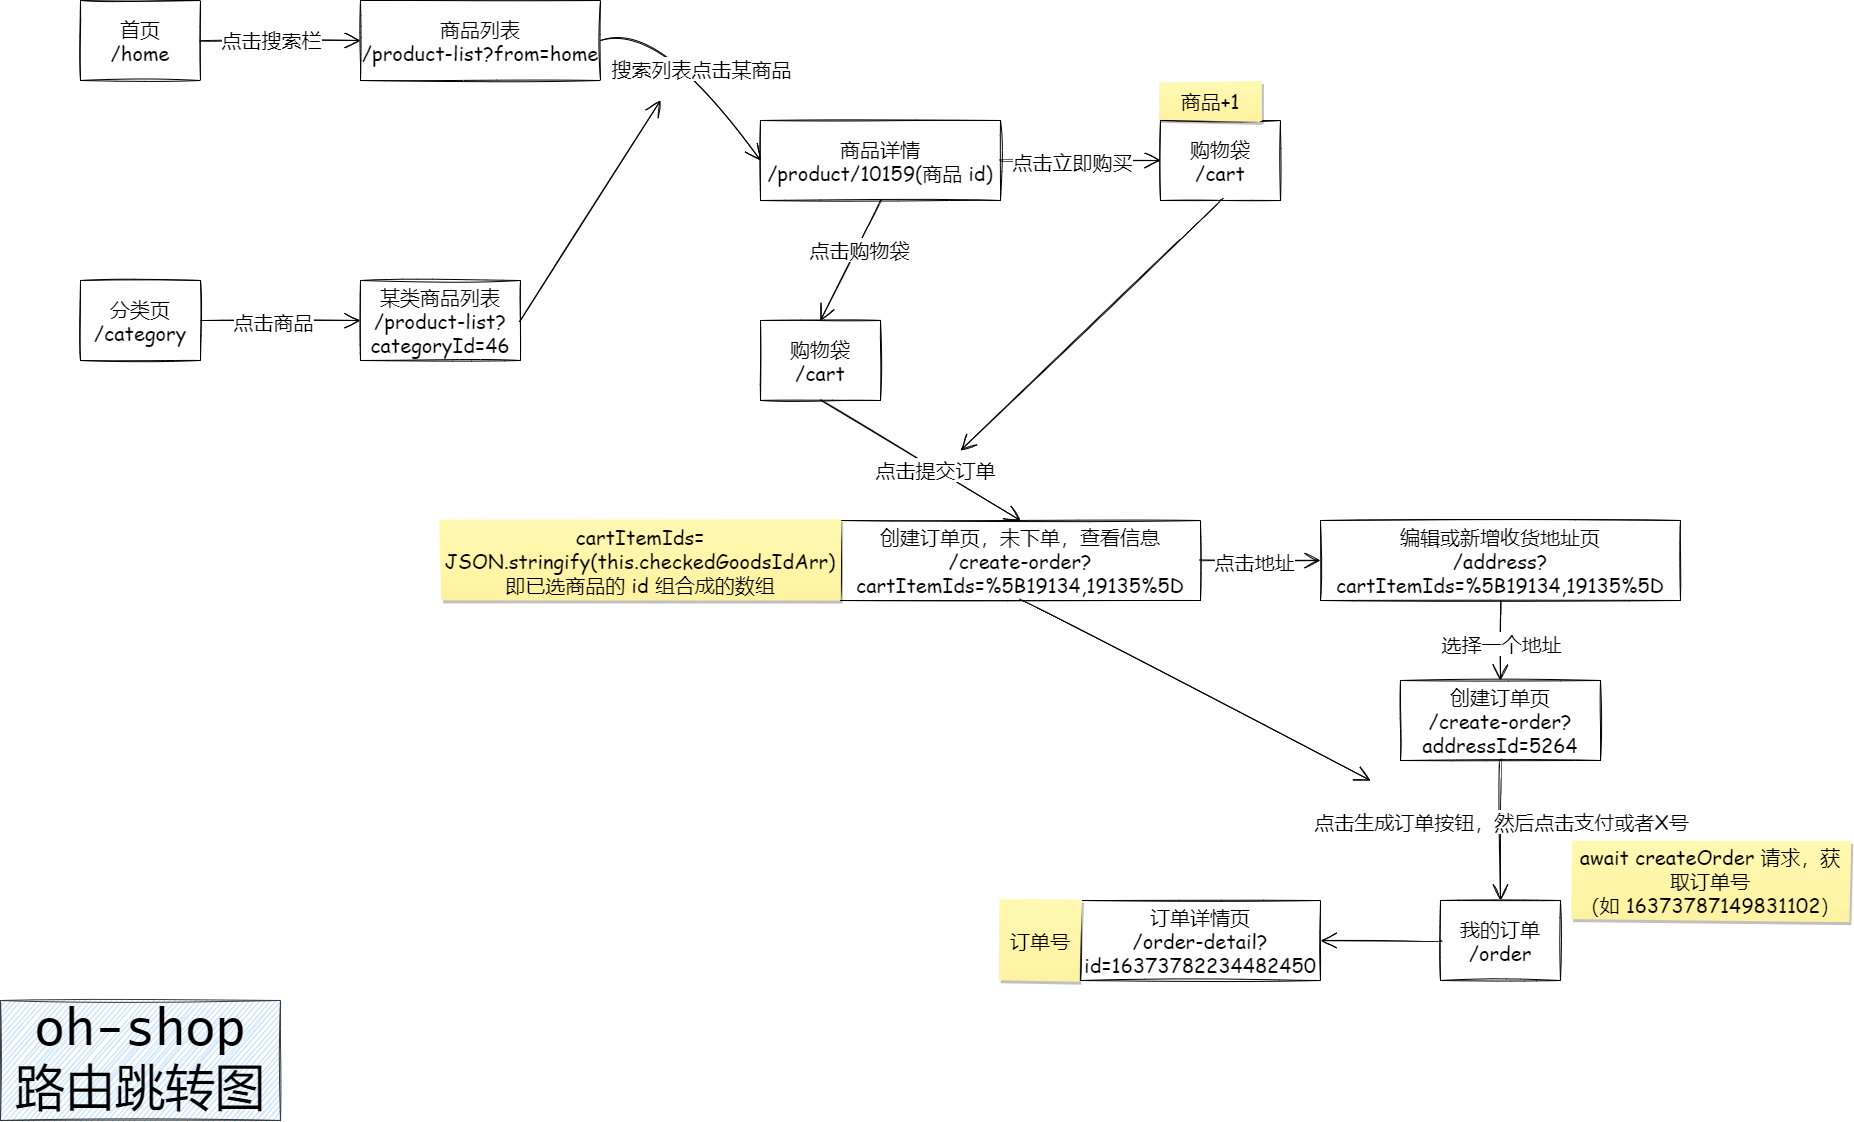

The diagram above was exported from draw.io. Its source (the exported page's mxGraphModel, read from the mxfile embedded in the PNG):
<mxGraphModel dx="5000" dy="1575" grid="1" gridSize="10" guides="1" tooltips="1" connect="1" arrows="1" fold="1" page="1" pageScale="1" pageWidth="1920" pageHeight="1200" math="0" shadow="0">
  <root>
    <mxCell id="0" />
    <mxCell id="1" parent="0" />
    <mxCell id="SuJNBngKCSjWDf9udcB1-1" value="首页&lt;br&gt;/home" style="rounded=0;whiteSpace=wrap;html=1;sketch=1;hachureGap=4;fontFamily=Comic Sans MS;fontSize=20;" parent="1" vertex="1">
      <mxGeometry x="-1840" y="80" width="120" height="80" as="geometry" />
    </mxCell>
    <mxCell id="SuJNBngKCSjWDf9udcB1-2" value="商品列表&lt;br&gt;/product-list?from=home" style="rounded=0;whiteSpace=wrap;html=1;sketch=1;hachureGap=4;fontFamily=Comic Sans MS;fontSize=20;" parent="1" vertex="1">
      <mxGeometry x="-1560" y="80" width="240" height="80" as="geometry" />
    </mxCell>
    <mxCell id="SuJNBngKCSjWDf9udcB1-3" value="" style="edgeStyle=none;orthogonalLoop=1;jettySize=auto;html=1;rounded=0;sketch=1;hachureGap=4;fontFamily=Comic Sans MS;fontSize=16;endArrow=open;startSize=14;endSize=14;sourcePerimeterSpacing=8;targetPerimeterSpacing=8;curved=1;exitX=1;exitY=0.5;exitDx=0;exitDy=0;entryX=0;entryY=0.5;entryDx=0;entryDy=0;" parent="1" source="SuJNBngKCSjWDf9udcB1-1" target="SuJNBngKCSjWDf9udcB1-2" edge="1">
      <mxGeometry width="120" relative="1" as="geometry">
        <mxPoint x="-1470" y="160" as="sourcePoint" />
        <mxPoint x="-1350" y="160" as="targetPoint" />
        <Array as="points" />
      </mxGeometry>
    </mxCell>
    <mxCell id="SuJNBngKCSjWDf9udcB1-4" value="点击搜索栏" style="edgeLabel;html=1;align=center;verticalAlign=middle;resizable=0;points=[];fontSize=20;fontFamily=Comic Sans MS;" parent="SuJNBngKCSjWDf9udcB1-3" vertex="1" connectable="0">
      <mxGeometry x="-0.125" y="2" relative="1" as="geometry">
        <mxPoint as="offset" />
      </mxGeometry>
    </mxCell>
    <mxCell id="SuJNBngKCSjWDf9udcB1-5" value="商品详情&lt;br&gt;/product/10159(商品 id)" style="rounded=0;whiteSpace=wrap;html=1;sketch=1;hachureGap=4;fontFamily=Comic Sans MS;fontSize=20;" parent="1" vertex="1">
      <mxGeometry x="-1160" y="200" width="240" height="80" as="geometry" />
    </mxCell>
    <mxCell id="SuJNBngKCSjWDf9udcB1-6" value="" style="edgeStyle=none;orthogonalLoop=1;jettySize=auto;html=1;rounded=0;sketch=1;hachureGap=4;fontFamily=Comic Sans MS;fontSize=16;endArrow=open;startSize=14;endSize=14;sourcePerimeterSpacing=8;targetPerimeterSpacing=8;curved=1;exitX=1;exitY=0.5;exitDx=0;exitDy=0;entryX=0;entryY=0.5;entryDx=0;entryDy=0;" parent="1" source="SuJNBngKCSjWDf9udcB1-2" target="SuJNBngKCSjWDf9udcB1-5" edge="1">
      <mxGeometry width="120" relative="1" as="geometry">
        <mxPoint x="-1250" y="120" as="sourcePoint" />
        <mxPoint x="-1130" y="120" as="targetPoint" />
        <Array as="points">
          <mxPoint x="-1260" y="100" />
        </Array>
      </mxGeometry>
    </mxCell>
    <mxCell id="SuJNBngKCSjWDf9udcB1-7" value="搜索列表点击某商品" style="edgeLabel;html=1;align=center;verticalAlign=middle;resizable=0;points=[];fontSize=20;fontFamily=Comic Sans MS;" parent="SuJNBngKCSjWDf9udcB1-6" vertex="1" connectable="0">
      <mxGeometry x="-0.1556" y="2" relative="1" as="geometry">
        <mxPoint x="17" y="18" as="offset" />
      </mxGeometry>
    </mxCell>
    <mxCell id="SuJNBngKCSjWDf9udcB1-8" value="购物袋&lt;br&gt;/cart" style="rounded=0;whiteSpace=wrap;html=1;sketch=1;hachureGap=4;fontFamily=Comic Sans MS;fontSize=20;" parent="1" vertex="1">
      <mxGeometry x="-1160" y="400" width="120" height="80" as="geometry" />
    </mxCell>
    <mxCell id="SuJNBngKCSjWDf9udcB1-9" value="" style="edgeStyle=none;orthogonalLoop=1;jettySize=auto;html=1;rounded=0;sketch=1;hachureGap=4;fontFamily=Comic Sans MS;fontSize=16;endArrow=open;startSize=14;endSize=14;sourcePerimeterSpacing=8;targetPerimeterSpacing=8;curved=1;exitX=0.5;exitY=1;exitDx=0;exitDy=0;entryX=0.5;entryY=0;entryDx=0;entryDy=0;" parent="1" source="SuJNBngKCSjWDf9udcB1-5" target="SuJNBngKCSjWDf9udcB1-8" edge="1">
      <mxGeometry width="120" relative="1" as="geometry">
        <mxPoint x="-1090" y="320" as="sourcePoint" />
        <mxPoint x="-970" y="320" as="targetPoint" />
        <Array as="points" />
      </mxGeometry>
    </mxCell>
    <mxCell id="SuJNBngKCSjWDf9udcB1-10" value="点击购物袋" style="edgeLabel;html=1;align=center;verticalAlign=middle;resizable=0;points=[];fontSize=20;fontFamily=Comic Sans MS;" parent="SuJNBngKCSjWDf9udcB1-9" vertex="1" connectable="0">
      <mxGeometry x="-0.2267" y="1" relative="1" as="geometry">
        <mxPoint as="offset" />
      </mxGeometry>
    </mxCell>
    <mxCell id="SuJNBngKCSjWDf9udcB1-11" value="创建订单页，未下单，查看信息&lt;br&gt;/create-order?cartItemIds=%5B19134,19135%5D" style="rounded=0;whiteSpace=wrap;html=1;sketch=1;hachureGap=4;fontFamily=Comic Sans MS;fontSize=20;" parent="1" vertex="1">
      <mxGeometry x="-1080" y="600" width="360" height="80" as="geometry" />
    </mxCell>
    <mxCell id="SuJNBngKCSjWDf9udcB1-12" value="购物袋&lt;br&gt;/cart" style="rounded=0;whiteSpace=wrap;html=1;sketch=1;hachureGap=4;fontFamily=Comic Sans MS;fontSize=20;" parent="1" vertex="1">
      <mxGeometry x="-760" y="200" width="120" height="80" as="geometry" />
    </mxCell>
    <mxCell id="SuJNBngKCSjWDf9udcB1-13" value="" style="edgeStyle=none;orthogonalLoop=1;jettySize=auto;html=1;rounded=0;sketch=1;hachureGap=4;fontFamily=Comic Sans MS;fontSize=16;endArrow=open;startSize=14;endSize=14;sourcePerimeterSpacing=8;targetPerimeterSpacing=8;curved=1;exitX=1;exitY=0.5;exitDx=0;exitDy=0;entryX=0;entryY=0.5;entryDx=0;entryDy=0;" parent="1" source="SuJNBngKCSjWDf9udcB1-5" target="SuJNBngKCSjWDf9udcB1-12" edge="1">
      <mxGeometry width="120" relative="1" as="geometry">
        <mxPoint x="-910" y="290" as="sourcePoint" />
        <mxPoint x="-840" y="330" as="targetPoint" />
        <Array as="points" />
      </mxGeometry>
    </mxCell>
    <mxCell id="SuJNBngKCSjWDf9udcB1-14" value="点击立即购买" style="edgeLabel;html=1;align=center;verticalAlign=middle;resizable=0;points=[];fontSize=20;fontFamily=Comic Sans MS;" parent="SuJNBngKCSjWDf9udcB1-13" vertex="1" connectable="0">
      <mxGeometry x="-0.2267" y="1" relative="1" as="geometry">
        <mxPoint x="8" y="1" as="offset" />
      </mxGeometry>
    </mxCell>
    <mxCell id="SuJNBngKCSjWDf9udcB1-15" value="商品+1" style="shape=note;whiteSpace=wrap;html=1;backgroundOutline=1;fontColor=#000000;darkOpacity=0.05;fillColor=#FFF9B2;strokeColor=none;fillStyle=solid;direction=west;gradientDirection=north;gradientColor=#FFF2A1;shadow=1;size=0;pointerEvents=1;sketch=1;hachureGap=4;fontFamily=Comic Sans MS;fontSize=20;" parent="1" vertex="1">
      <mxGeometry x="-760" y="160" width="100" height="40" as="geometry" />
    </mxCell>
    <mxCell id="SuJNBngKCSjWDf9udcB1-16" value="" style="edgeStyle=none;orthogonalLoop=1;jettySize=auto;html=1;rounded=0;sketch=1;hachureGap=4;fontFamily=Comic Sans MS;fontSize=16;endArrow=open;startSize=14;endSize=14;sourcePerimeterSpacing=8;targetPerimeterSpacing=8;curved=1;exitX=0.5;exitY=1;exitDx=0;exitDy=0;entryX=0.5;entryY=0;entryDx=0;entryDy=0;" parent="1" source="SuJNBngKCSjWDf9udcB1-8" target="SuJNBngKCSjWDf9udcB1-11" edge="1">
      <mxGeometry width="120" relative="1" as="geometry">
        <mxPoint x="-900" y="430" as="sourcePoint" />
        <mxPoint x="-1000" y="570" as="targetPoint" />
        <Array as="points" />
      </mxGeometry>
    </mxCell>
    <mxCell id="SuJNBngKCSjWDf9udcB1-18" value="点击提交订单" style="edgeLabel;html=1;align=center;verticalAlign=middle;resizable=0;points=[];fontSize=20;fontFamily=Comic Sans MS;" parent="SuJNBngKCSjWDf9udcB1-16" vertex="1" connectable="0">
      <mxGeometry x="0.1288" relative="1" as="geometry">
        <mxPoint as="offset" />
      </mxGeometry>
    </mxCell>
    <mxCell id="SuJNBngKCSjWDf9udcB1-19" value="cartItemIds=&lt;br&gt;JSON.stringify(this.checkedGoodsIdArr)&lt;br&gt;即已选商品的 id 组合成的数组" style="shape=note;whiteSpace=wrap;html=1;backgroundOutline=1;fontColor=#000000;darkOpacity=0.05;fillColor=#FFF9B2;strokeColor=none;fillStyle=solid;direction=west;gradientDirection=north;gradientColor=#FFF2A1;shadow=1;size=0;pointerEvents=1;sketch=1;hachureGap=4;fontFamily=Comic Sans MS;fontSize=20;" parent="1" vertex="1">
      <mxGeometry x="-1480" y="600" width="400" height="80" as="geometry" />
    </mxCell>
    <mxCell id="SuJNBngKCSjWDf9udcB1-20" value="" style="edgeStyle=none;orthogonalLoop=1;jettySize=auto;html=1;rounded=0;sketch=1;hachureGap=4;fontFamily=Comic Sans MS;fontSize=16;endArrow=open;startSize=14;endSize=14;sourcePerimeterSpacing=8;targetPerimeterSpacing=8;curved=1;exitX=0.5;exitY=1;exitDx=0;exitDy=0;" parent="1" source="SuJNBngKCSjWDf9udcB1-12" edge="1">
      <mxGeometry width="120" relative="1" as="geometry">
        <mxPoint x="-1060" y="490" as="sourcePoint" />
        <mxPoint x="-960" y="530" as="targetPoint" />
        <Array as="points" />
      </mxGeometry>
    </mxCell>
    <mxCell id="SuJNBngKCSjWDf9udcB1-22" value="编辑或新增收货地址页&lt;br&gt;/address?cartItemIds=%5B19134,19135%5D" style="rounded=0;whiteSpace=wrap;html=1;sketch=1;hachureGap=4;fontFamily=Comic Sans MS;fontSize=20;" parent="1" vertex="1">
      <mxGeometry x="-600" y="600" width="360" height="80" as="geometry" />
    </mxCell>
    <mxCell id="SuJNBngKCSjWDf9udcB1-23" value="" style="edgeStyle=none;orthogonalLoop=1;jettySize=auto;html=1;rounded=0;sketch=1;hachureGap=4;fontFamily=Comic Sans MS;fontSize=16;endArrow=open;startSize=14;endSize=14;sourcePerimeterSpacing=8;targetPerimeterSpacing=8;curved=1;exitX=1;exitY=0.5;exitDx=0;exitDy=0;entryX=0;entryY=0.5;entryDx=0;entryDy=0;" parent="1" source="SuJNBngKCSjWDf9udcB1-11" target="SuJNBngKCSjWDf9udcB1-22" edge="1">
      <mxGeometry width="120" relative="1" as="geometry">
        <mxPoint x="-590" y="520" as="sourcePoint" />
        <mxPoint x="-470" y="520" as="targetPoint" />
        <Array as="points" />
      </mxGeometry>
    </mxCell>
    <mxCell id="SuJNBngKCSjWDf9udcB1-24" value="点击地址" style="edgeLabel;html=1;align=center;verticalAlign=middle;resizable=0;points=[];fontSize=20;fontFamily=Comic Sans MS;" parent="SuJNBngKCSjWDf9udcB1-23" vertex="1" connectable="0">
      <mxGeometry x="0.2" y="2" relative="1" as="geometry">
        <mxPoint x="-20" y="2" as="offset" />
      </mxGeometry>
    </mxCell>
    <mxCell id="SuJNBngKCSjWDf9udcB1-25" value="创建订单页&lt;br&gt;/create-order?addressId=5264" style="rounded=0;whiteSpace=wrap;html=1;sketch=1;hachureGap=4;fontFamily=Comic Sans MS;fontSize=20;" parent="1" vertex="1">
      <mxGeometry x="-520" y="760" width="200" height="80" as="geometry" />
    </mxCell>
    <mxCell id="SuJNBngKCSjWDf9udcB1-26" value="" style="edgeStyle=none;orthogonalLoop=1;jettySize=auto;html=1;rounded=0;sketch=1;hachureGap=4;fontFamily=Comic Sans MS;fontSize=16;endArrow=open;startSize=14;endSize=14;sourcePerimeterSpacing=8;targetPerimeterSpacing=8;curved=1;exitX=0.5;exitY=1;exitDx=0;exitDy=0;entryX=0.5;entryY=0;entryDx=0;entryDy=0;" parent="1" source="SuJNBngKCSjWDf9udcB1-22" target="SuJNBngKCSjWDf9udcB1-25" edge="1">
      <mxGeometry width="120" relative="1" as="geometry">
        <mxPoint x="-660" y="750" as="sourcePoint" />
        <mxPoint x="-540" y="750" as="targetPoint" />
        <Array as="points" />
      </mxGeometry>
    </mxCell>
    <mxCell id="SuJNBngKCSjWDf9udcB1-27" value="选择一个地址" style="edgeLabel;html=1;align=center;verticalAlign=middle;resizable=0;points=[];fontSize=20;fontFamily=Comic Sans MS;" parent="SuJNBngKCSjWDf9udcB1-26" vertex="1" connectable="0">
      <mxGeometry x="-0.3398" relative="1" as="geometry">
        <mxPoint y="14" as="offset" />
      </mxGeometry>
    </mxCell>
    <mxCell id="SuJNBngKCSjWDf9udcB1-28" value="" style="edgeStyle=none;orthogonalLoop=1;jettySize=auto;html=1;rounded=0;sketch=1;hachureGap=4;fontFamily=Comic Sans MS;fontSize=16;endArrow=open;startSize=14;endSize=14;sourcePerimeterSpacing=8;targetPerimeterSpacing=8;curved=1;exitX=0.5;exitY=1;exitDx=0;exitDy=0;entryX=0.5;entryY=0;entryDx=0;entryDy=0;" parent="1" source="SuJNBngKCSjWDf9udcB1-25" target="SuJNBngKCSjWDf9udcB1-29" edge="1">
      <mxGeometry width="120" relative="1" as="geometry">
        <mxPoint x="-620" y="790" as="sourcePoint" />
        <mxPoint x="-500" y="910" as="targetPoint" />
        <Array as="points" />
      </mxGeometry>
    </mxCell>
    <mxCell id="SuJNBngKCSjWDf9udcB1-30" value="点击生成订单按钮，然后点击支付或者X号" style="edgeLabel;html=1;align=center;verticalAlign=middle;resizable=0;points=[];fontSize=20;fontFamily=Comic Sans MS;" parent="SuJNBngKCSjWDf9udcB1-28" vertex="1" connectable="0">
      <mxGeometry x="-0.159" relative="1" as="geometry">
        <mxPoint as="offset" />
      </mxGeometry>
    </mxCell>
    <mxCell id="SuJNBngKCSjWDf9udcB1-29" value="我的订单&lt;br&gt;/order" style="rounded=0;whiteSpace=wrap;html=1;sketch=1;hachureGap=4;fontFamily=Comic Sans MS;fontSize=20;" parent="1" vertex="1">
      <mxGeometry x="-480" y="980" width="120" height="80" as="geometry" />
    </mxCell>
    <mxCell id="TqDILAHD7V--ZYiJzPQ_-1" value="订单详情页&lt;br&gt;/order-detail?id=16373782234482450" style="rounded=0;whiteSpace=wrap;html=1;sketch=1;hachureGap=4;fontFamily=Comic Sans MS;fontSize=20;" vertex="1" parent="1">
      <mxGeometry x="-840" y="980" width="240" height="80" as="geometry" />
    </mxCell>
    <mxCell id="TqDILAHD7V--ZYiJzPQ_-2" value="" style="edgeStyle=none;orthogonalLoop=1;jettySize=auto;html=1;rounded=0;sketch=1;hachureGap=4;fontFamily=Comic Sans MS;fontSize=16;endArrow=open;startSize=14;endSize=14;sourcePerimeterSpacing=8;targetPerimeterSpacing=8;curved=1;exitX=0;exitY=0.5;exitDx=0;exitDy=0;entryX=1;entryY=0.5;entryDx=0;entryDy=0;" edge="1" parent="1" source="SuJNBngKCSjWDf9udcB1-29" target="TqDILAHD7V--ZYiJzPQ_-1">
      <mxGeometry width="120" relative="1" as="geometry">
        <mxPoint x="-720" y="1000" as="sourcePoint" />
        <mxPoint x="-600" y="1000" as="targetPoint" />
        <Array as="points" />
      </mxGeometry>
    </mxCell>
    <mxCell id="TqDILAHD7V--ZYiJzPQ_-3" value="" style="edgeStyle=none;orthogonalLoop=1;jettySize=auto;html=1;rounded=0;sketch=1;hachureGap=4;fontFamily=Comic Sans MS;fontSize=16;endArrow=open;startSize=14;endSize=14;sourcePerimeterSpacing=8;targetPerimeterSpacing=8;curved=1;exitX=0.5;exitY=1;exitDx=0;exitDy=0;" edge="1" parent="1" source="SuJNBngKCSjWDf9udcB1-11">
      <mxGeometry width="120" relative="1" as="geometry">
        <mxPoint x="-700" y="820" as="sourcePoint" />
        <mxPoint x="-550" y="860" as="targetPoint" />
        <Array as="points" />
      </mxGeometry>
    </mxCell>
    <mxCell id="TqDILAHD7V--ZYiJzPQ_-4" value="await createOrder 请求，获取订单号&lt;br&gt;（如 16373787149831102）" style="shape=note;whiteSpace=wrap;html=1;backgroundOutline=1;fontColor=#000000;darkOpacity=0.05;fillColor=#FFF9B2;strokeColor=none;fillStyle=solid;direction=west;gradientDirection=north;gradientColor=#FFF2A1;shadow=1;size=0;pointerEvents=1;sketch=1;hachureGap=4;fontFamily=Comic Sans MS;fontSize=20;" vertex="1" parent="1">
      <mxGeometry x="-350" y="920" width="280" height="80" as="geometry" />
    </mxCell>
    <mxCell id="TqDILAHD7V--ZYiJzPQ_-5" value="订单号" style="shape=note;whiteSpace=wrap;html=1;backgroundOutline=1;fontColor=#000000;darkOpacity=0.05;fillColor=#FFF9B2;strokeColor=none;fillStyle=solid;direction=west;gradientDirection=north;gradientColor=#FFF2A1;shadow=1;size=0;pointerEvents=1;sketch=1;hachureGap=4;fontFamily=Comic Sans MS;fontSize=20;" vertex="1" parent="1">
      <mxGeometry x="-920" y="980" width="80" height="80" as="geometry" />
    </mxCell>
    <mxCell id="TqDILAHD7V--ZYiJzPQ_-8" value="分类页&lt;br&gt;/category" style="rounded=0;whiteSpace=wrap;html=1;sketch=1;hachureGap=4;fontFamily=Comic Sans MS;fontSize=20;" vertex="1" parent="1">
      <mxGeometry x="-1840" y="360" width="120" height="80" as="geometry" />
    </mxCell>
    <mxCell id="TqDILAHD7V--ZYiJzPQ_-9" value="" style="edgeStyle=none;orthogonalLoop=1;jettySize=auto;html=1;rounded=0;sketch=1;hachureGap=4;fontFamily=Comic Sans MS;fontSize=16;endArrow=open;startSize=14;endSize=14;sourcePerimeterSpacing=8;targetPerimeterSpacing=8;curved=1;exitX=1;exitY=0.5;exitDx=0;exitDy=0;entryX=0;entryY=0.5;entryDx=0;entryDy=0;" edge="1" parent="1" source="TqDILAHD7V--ZYiJzPQ_-8" target="TqDILAHD7V--ZYiJzPQ_-10">
      <mxGeometry width="120" relative="1" as="geometry">
        <mxPoint x="-1630" y="399.40999999999997" as="sourcePoint" />
        <mxPoint x="-1510" y="399.40999999999997" as="targetPoint" />
        <Array as="points" />
      </mxGeometry>
    </mxCell>
    <mxCell id="TqDILAHD7V--ZYiJzPQ_-11" value="点击商品" style="edgeLabel;html=1;align=center;verticalAlign=middle;resizable=0;points=[];fontSize=20;fontFamily=Comic Sans MS;" vertex="1" connectable="0" parent="TqDILAHD7V--ZYiJzPQ_-9">
      <mxGeometry x="0.2293" y="1" relative="1" as="geometry">
        <mxPoint x="-26" y="1" as="offset" />
      </mxGeometry>
    </mxCell>
    <mxCell id="TqDILAHD7V--ZYiJzPQ_-10" value="某类商品列表&lt;br&gt;/product-list?categoryId=46" style="rounded=0;whiteSpace=wrap;html=1;sketch=1;hachureGap=4;fontFamily=Comic Sans MS;fontSize=20;" vertex="1" parent="1">
      <mxGeometry x="-1560" y="360" width="160" height="80" as="geometry" />
    </mxCell>
    <mxCell id="TqDILAHD7V--ZYiJzPQ_-12" value="" style="edgeStyle=none;orthogonalLoop=1;jettySize=auto;html=1;rounded=0;sketch=1;hachureGap=4;fontFamily=Comic Sans MS;fontSize=16;endArrow=open;startSize=14;endSize=14;sourcePerimeterSpacing=8;targetPerimeterSpacing=8;curved=1;exitX=1;exitY=0.5;exitDx=0;exitDy=0;" edge="1" parent="1" source="TqDILAHD7V--ZYiJzPQ_-10">
      <mxGeometry width="120" relative="1" as="geometry">
        <mxPoint x="-1330" y="280" as="sourcePoint" />
        <mxPoint x="-1260" y="180" as="targetPoint" />
        <Array as="points" />
      </mxGeometry>
    </mxCell>
    <mxCell id="TqDILAHD7V--ZYiJzPQ_-13" value="oh-shop 路由跳转图" style="text;html=1;align=center;verticalAlign=middle;whiteSpace=wrap;rounded=0;sketch=1;hachureGap=4;fontFamily=Lucida Console;fontSize=50;fillColor=#cce5ff;strokeColor=#36393d;" vertex="1" parent="1">
      <mxGeometry x="-1920" y="1080" width="280" height="120" as="geometry" />
    </mxCell>
  </root>
</mxGraphModel>